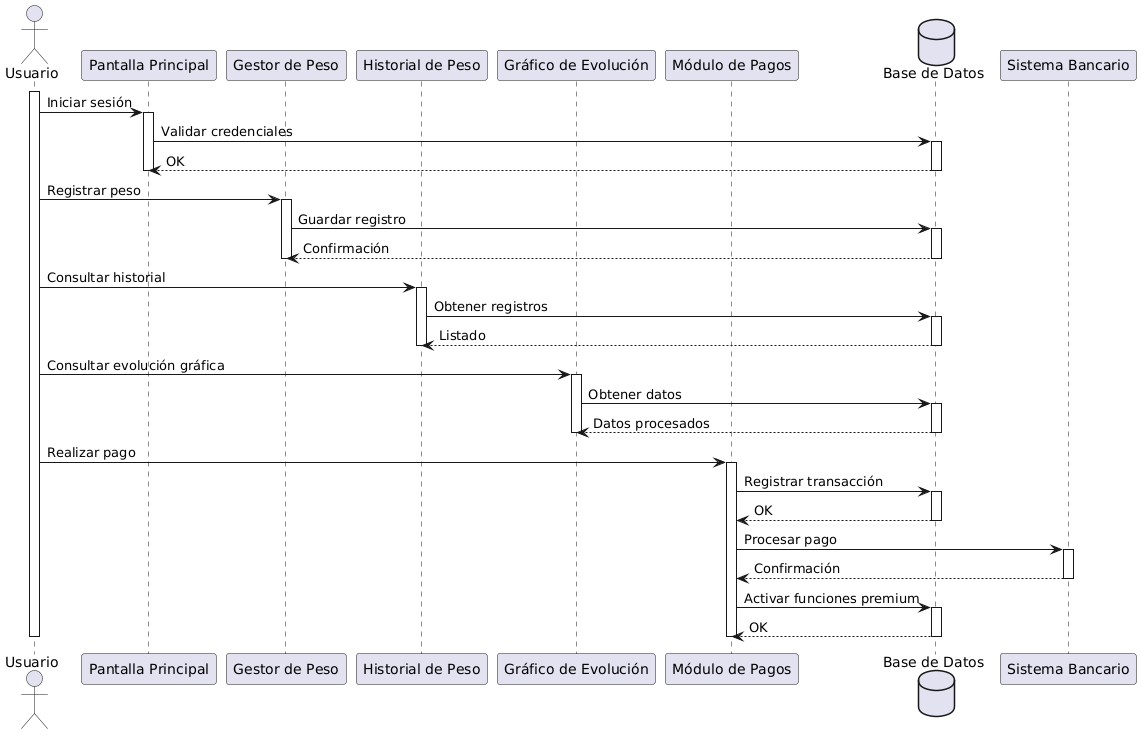

The diagram above was rendered by PlantUML. Its source (embedded in the PNG):
@startuml
actor Usuario as U

participant "Pantalla Principal" as PP
participant "Gestor de Peso" as GP
participant "Historial de Peso" as HP
participant "Gráfico de Evolución" as GE
participant "Módulo de Pagos" as MP
database "Base de Datos" as DB

activate U

U -> PP : Iniciar sesión
activate PP
PP -> DB : Validar credenciales
activate DB
DB --> PP : OK
deactivate DB
deactivate PP

U -> GP : Registrar peso
activate GP
GP -> DB : Guardar registro
activate DB
DB --> GP : Confirmación
deactivate DB
deactivate GP

U -> HP : Consultar historial
activate HP
HP -> DB : Obtener registros
activate DB
DB --> HP : Listado
deactivate DB
deactivate HP

U -> GE : Consultar evolución gráfica
activate GE
GE -> DB : Obtener datos
activate DB
DB --> GE : Datos procesados
deactivate DB
deactivate GE

U -> MP : Realizar pago
activate MP
MP -> DB : Registrar transacción
activate DB
DB --> MP : OK
deactivate DB
MP -> "Sistema Bancario" : Procesar pago
activate "Sistema Bancario"
"Sistema Bancario" --> MP : Confirmación
deactivate "Sistema Bancario"
MP -> DB : Activar funciones premium
activate DB
DB --> MP : OK
deactivate DB
deactivate MP

deactivate U
@enduml